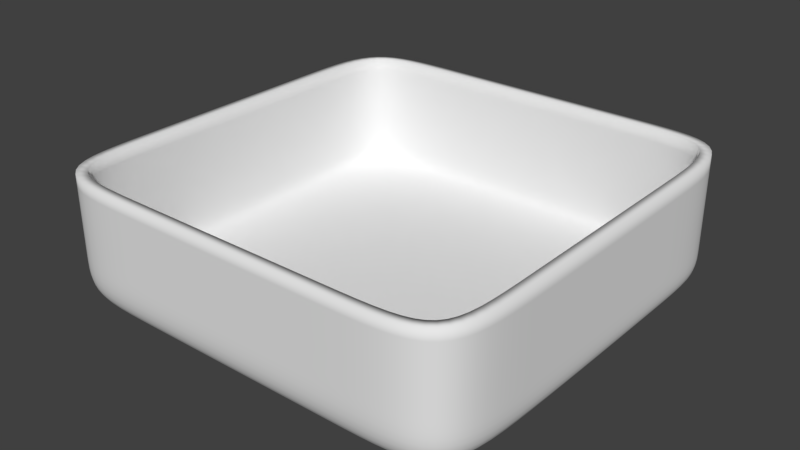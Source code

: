 # Source: TestingRoom.blend  (saved by Blender 2.78.0; exported with 4.5.12 LTS)
import bpy
from mathutils import Matrix  # noqa: F401  (used for matrix-valued properties, if any)

bpy.ops.wm.read_factory_settings(use_empty=True)
scene = bpy.context.scene
scene.name = 'Scene'

# ---- collections
col_collection_1 = bpy.data.collections.new('Collection 1'); scene.collection.children.link(col_collection_1)

# ---- world
world_world = bpy.data.worlds.new('World'); scene.world = world_world
world_world.color = (0.05088, 0.05088, 0.05088)
world_world.use_sun_shadow = False
world_world.sun_shadow_jitter_overblur = 0.0
world_world.cycles.sampling_method = 'MANUAL'

# ---- meshes
me_plane = bpy.data.meshes.new('Plane')
me_plane.from_pydata([(-1.0, -1.0, 0.0), (1.0, -1.0, 0.0), (-1.0, 1.0, 0.0), (1.0, 1.0, 0.0), (-1.0, -1.0, 0.6), (-1.0, 1.0, 0.6), (1.0, -1.0, 0.6), (1.0, 1.0, 0.6), (-1.0, 1.0, 0.0788), (-1.0, -1.0, 0.1988), (1.0, 1.0, 0.0788), (1.0, -1.0, 0.1988), (-0.6, -1.0, 0.0), (-0.6, 1.0, 0.0), (-0.6, -1.0, 0.6), (-0.6, 1.0, 0.6), (-0.6, -1.0, 0.1988), (-0.6, 1.0, 0.0788), (0.6, -1.0, 0.0), (0.6, -1.0, 0.6), (0.6, -1.0, 0.1988), (0.6, 1.0, 0.0), (0.6, 1.0, 0.6), (0.6, 1.0, 0.0788), (-1.0, 0.6, 0.0), (1.0, 0.6, 0.0), (-1.0, 0.6, 0.6), (1.0, 0.6, 0.6), (1.0, 0.6, 0.0788), (-1.0, 0.6, 0.0788), (-0.6, 0.6, 0.0), (0.6, 0.6, 0.0), (-1.0, -0.6, 0.0), (-1.0, -0.6, 0.6), (-1.0, -0.6, 0.0788), (1.0, -0.6, 0.0), (1.0, -0.6, 0.6), (1.0, -0.6, 0.0788), (-0.6, -0.6, 0.0), (0.6, -0.6, 0.0)], [], [(31, 25, 3, 21), (23, 10, 7, 22), (16, 9, 4, 14), (29, 8, 5, 26), (37, 11, 6, 36), (35, 1, 11, 37), (24, 2, 8, 29), (12, 0, 9, 16), (21, 3, 10, 23), (2, 13, 17, 8), (18, 12, 16, 20), (20, 16, 14, 19), (8, 17, 15, 5), (24, 30, 13, 2), (11, 20, 19, 6), (1, 18, 20, 11), (13, 21, 23, 17), (17, 23, 22, 15), (30, 31, 21, 13), (38, 39, 31, 30), (32, 38, 30, 24), (32, 24, 29, 34), (3, 25, 28, 10), (10, 28, 27, 7), (34, 29, 26, 33), (39, 35, 25, 31), (18, 1, 35, 39), (9, 34, 33, 4), (0, 32, 34, 9), (0, 12, 38, 32), (12, 18, 39, 38), (25, 35, 37, 28), (28, 37, 36, 27)])
me_plane.polygons.foreach_set('use_smooth', [True] * 33)
_uv = me_plane.uv_layers.new(name='UVMap')
_uv.uv.foreach_set('vector', [0.4211, 0.1, 0.4211, 2.98e-08, 0.5263, 0.0, 0.5263, 0.1, 0.8628, 0.1, 0.8628, 0.0, 1.0, 0.0, 1.0, 0.1, 0.7898, 0.4, 0.7898, 0.5, 0.6842, 0.5, 0.6842, 0.4, 0.6635, 0.4, 0.6635, 0.5, 0.5263, 0.5, 0.5263, 0.4, 0.1372, 0.9, 0.1056, 1.0, 3.137e-08, 1.0, 3.137e-08, 0.9, 0.1579, 0.9, 0.1579, 1.0, 0.1056, 1.0, 0.1372, 0.9, 0.6842, 0.4, 0.6842, 0.5, 0.6635, 0.5, 0.6635, 0.4, 0.8421, 0.4, 0.8421, 0.5, 0.7898, 0.5, 0.7898, 0.4, 0.8421, 0.1, 0.8421, 0.0, 0.8628, 0.0, 0.8628, 0.1, 0.8421, 0.5, 0.8421, 0.4, 0.8628, 0.4, 0.8628, 0.5, 0.8421, 0.1, 0.8421, 0.4, 0.7898, 0.4, 0.7898, 0.1, 0.7898, 0.1, 0.7898, 0.4, 0.6842, 0.4, 0.6842, 0.1, 0.8628, 0.5, 0.8628, 0.4, 1.0, 0.4, 1.0, 0.5, 0.4211, 0.5, 0.4211, 0.4, 0.5263, 0.4, 0.5263, 0.5, 0.7898, 2.98e-08, 0.7898, 0.1, 0.6842, 0.1, 0.6842, 4.47e-08, 0.8421, 0.0, 0.8421, 0.1, 0.7898, 0.1, 0.7898, 2.98e-08, 0.8421, 0.4, 0.8421, 0.1, 0.8628, 0.1, 0.8628, 0.4, 0.8628, 0.4, 0.8628, 0.1, 1.0, 0.1, 1.0, 0.4, 0.4211, 0.4, 0.4211, 0.1, 0.5263, 0.1, 0.5263, 0.4, 0.1053, 0.4, 0.1053, 0.1, 0.4211, 0.1, 0.4211, 0.4, 0.1053, 0.5, 0.1053, 0.4, 0.4211, 0.4, 0.4211, 0.5, 0.6842, 0.1, 0.6842, 0.4, 0.6635, 0.4, 0.6635, 0.1, 0.1579, 0.5, 0.1579, 0.6, 0.1372, 0.6, 0.1372, 0.5, 0.1372, 0.5, 0.1372, 0.6, 0.0, 0.6, 0.0, 0.5, 0.6635, 0.1, 0.6635, 0.4, 0.5263, 0.4, 0.5263, 0.1, 0.1053, 0.1, 0.1053, 4.47e-08, 0.4211, 2.98e-08, 0.4211, 0.1, 3.137e-08, 0.1, 0.0, 7.451e-08, 0.1053, 4.47e-08, 0.1053, 0.1, 0.6319, 2.98e-08, 0.6635, 0.1, 0.5263, 0.1, 0.5263, 5.96e-08, 0.6842, 0.0, 0.6842, 0.1, 0.6635, 0.1, 0.6319, 2.98e-08, 7.843e-08, 0.5, 4.706e-08, 0.4, 0.1053, 0.4, 0.1053, 0.5, 4.706e-08, 0.4, 3.137e-08, 0.1, 0.1053, 0.1, 0.1053, 0.4, 0.1579, 0.6, 0.1579, 0.9, 0.1372, 0.9, 0.1372, 0.6, 0.1372, 0.6, 0.1372, 0.9, 3.137e-08, 0.9, 0.0, 0.6])
me_plane.use_remesh_preserve_volume = False
me_plane.use_remesh_preserve_attributes = False
me_plane.use_mirror_vertex_groups = False
me_plane.update()

# ---- objects
ob_plane = bpy.data.objects.new('Plane', me_plane)

# ---- transforms, parenting, visibility, modifiers, constraints
ob_plane.location = (0.0, 0.0, 0.0)
ob_plane.scale = (5.0, 5.0, 5.0)
ob_plane.lineart.crease_threshold = 0.0
_m = ob_plane.modifiers.new('Subsurf', 'SUBSURF')
_m.uv_smooth = 'PRESERVE_CORNERS'
_m.levels = 3
_m.render_levels = 3
_m.show_only_control_edges = False
_m = ob_plane.modifiers.new('Solidify', 'SOLIDIFY')
_m.thickness = 0.05
_m.nonmanifold_thickness_mode = 'FIXED'
_m.nonmanifold_merge_threshold = 0.0003
_m = ob_plane.modifiers.new('UVProject', 'UV_PROJECT')
_m.uv_layer = 'UVMap'

# ---- collection membership
col_collection_1.objects.link(ob_plane)

# ---- scene / render settings (as saved in the file)
scene.frame_start = 1; scene.frame_end = 250; scene.frame_set(1)
scene.render.engine = 'BLENDER_EEVEE_NEXT'
scene.render.resolution_percentage = 50
scene.render.dither_intensity = 0.0
scene.cycles.use_denoising = False
scene.cycles.samples = 128
scene.cycles.sampling_pattern = 'TABULATED_SOBOL'
scene.cycles.light_sampling_threshold = 0.0
scene.cycles.use_adaptive_sampling = False
scene.cycles.use_light_tree = False
scene.cycles.blur_glossy = 0.0
scene.cycles.sample_clamp_indirect = 0.0
scene.view_settings.view_transform = 'Standard'
bpy.context.view_layer.update()

# ---- added for rendering (the .blend has no active camera and no usable light): camera, sun
cam_auto = bpy.data.cameras.new('AutoCamera')
cam_auto.lens = 50.0
cam_auto.sensor_width = 36.0
cam_auto.clip_end = 1000.0
ob_auto_camera = bpy.data.objects.new('AutoCamera', cam_auto)
scene.collection.objects.link(ob_auto_camera)
ob_auto_camera.location = (14.0641, -16.8769, 12.6263)
ob_auto_camera.rotation_euler = (1.09748, -7.21219e-08, 0.694738)
scene.camera = ob_auto_camera
light_auto_sun = bpy.data.lights.new('AutoSun', 'SUN')
light_auto_sun.energy = 3.0
light_auto_sun.angle = 0.0523599
ob_auto_sun = bpy.data.objects.new('AutoSun', light_auto_sun)
scene.collection.objects.link(ob_auto_sun)
ob_auto_sun.rotation_euler = (0.872665, 0.174533, 0.523599)
bpy.context.view_layer.update()
